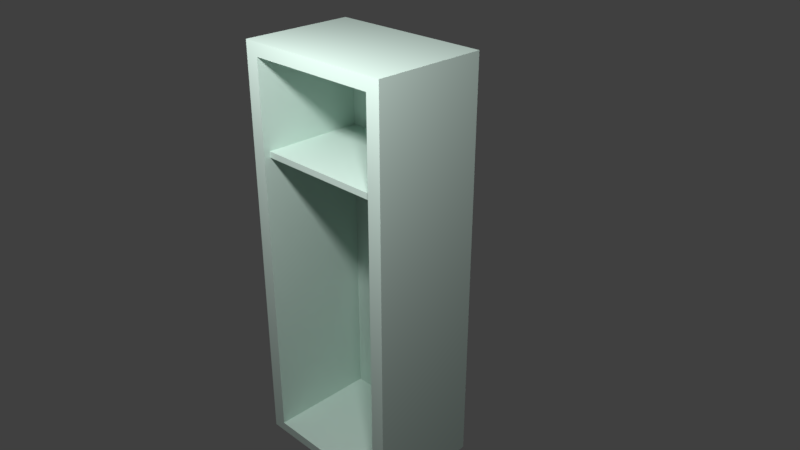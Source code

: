 # Source: locker_open.blend  (saved by Blender 2.79.0; exported with 4.5.12 LTS)
import bpy
from mathutils import Matrix  # noqa: F401  (used for matrix-valued properties, if any)

bpy.ops.wm.read_factory_settings(use_empty=True)
scene = bpy.context.scene
scene.name = 'Scene'

# ---- collections
col_collection_1 = bpy.data.collections.new('Collection 1'); scene.collection.children.link(col_collection_1)

# ---- materials (node trees are filled in below, after node groups)
mat_locker_metal = bpy.data.materials.new('locker_metal')
mat_locker_metal.alpha_threshold = 0.0
mat_locker_metal.use_transparent_shadow = False
mat_locker_metal.diffuse_color = (0.6475, 0.8, 0.7302, 1.0)
mat_locker_metal.roughness = 0.5
mat_locker_metal.line_color = (0.0, 0.0, 0.0, 1.0)
mat_locker_metal_003 = bpy.data.materials.new('locker_metal.003')
mat_locker_metal_003.alpha_threshold = 0.0
mat_locker_metal_003.use_transparent_shadow = False
mat_locker_metal_003.diffuse_color = (0.6475, 0.8, 0.7302, 1.0)
mat_locker_metal_003.roughness = 0.5
mat_locker_metal_003.line_color = (0.0, 0.0, 0.0, 1.0)

# ---- material node trees

# ---- world
world_world = bpy.data.worlds.new('World'); scene.world = world_world
world_world.color = (0.05088, 0.05088, 0.05088)
world_world.use_sun_shadow = False
world_world.sun_shadow_jitter_overblur = 0.0
world_world.cycles.sampling_method = 'MANUAL'

# ---- cameras
cam_camera = bpy.data.cameras.new('Camera')
cam_camera.clip_end = 100.0
cam_camera.lens = 35.0
cam_camera.sensor_width = 32.0
cam_camera.sensor_height = 18.0
cam_camera.ortho_scale = 7.314
cam_camera.dof.focus_distance = 0.0
cam_camera.dof.aperture_fstop = 128.0

# ---- lights
light_lamp = bpy.data.lights.new('Lamp', 'POINT')
light_lamp.transmission_factor = 0.0
light_lamp.cutoff_distance = 30.0
light_lamp.energy = 100.0
light_lamp.shadow_buffer_clip_start = 1.001
light_lamp.shadow_soft_size = 0.1
light_lamp.shadow_maximum_resolution = 0.006
light_lamp.use_absolute_resolution = True
light_lamp_001 = bpy.data.lights.new('Lamp.001', 'POINT')
light_lamp_001.transmission_factor = 0.0
light_lamp_001.cutoff_distance = 30.0
light_lamp_001.energy = 100.0
light_lamp_001.shadow_buffer_clip_start = 1.001
light_lamp_001.shadow_soft_size = 0.1
light_lamp_001.shadow_maximum_resolution = 0.006
light_lamp_001.use_absolute_resolution = True

# ---- meshes
me_cube_004 = bpy.data.meshes.new('Cube.004')
me_cube_004.from_pydata([(-1.0, -1.0, 0.923), (-1.0, -1.0, 1.0), (-1.0, 1.0, 0.923), (-1.0, 1.0, 1.0), (0.345, -1.0, 0.923), (0.345, -1.0, 1.0), (0.345, 1.0, 0.923), (0.345, 1.0, 1.0)], [], [(0, 1, 3, 2), (2, 3, 7, 6), (6, 7, 5, 4), (4, 5, 1, 0), (2, 6, 4, 0), (7, 3, 1, 5)])
me_cube_004.materials.append(mat_locker_metal)
me_cube_004.use_remesh_preserve_volume = False
me_cube_004.use_remesh_preserve_attributes = False
me_cube_004.use_mirror_vertex_groups = False
me_cube_004.update()
me_cube = bpy.data.meshes.new('Cube')
me_cube.from_pydata([(1.0, 1.0, -1.0), (1.0, -1.0, -1.0), (-0.3831, -1.0, -1.0), (-0.3831, 1.0, -1.0), (1.0, 1.0, 4.041), (1.0, -1.0, 4.041), (-0.3831, -1.0, 4.041), (-0.3831, 1.0, 4.041), (-0.3831, -0.8283, -0.8815), (-0.3831, 0.8283, -0.8815), (-0.3831, -0.8283, 3.883), (-0.3831, 0.8283, 3.883), (0.9452, -0.8283, -0.8815), (0.9452, 0.8283, -0.8815), (0.9452, -0.8283, 3.883), (0.9452, 0.8283, 3.883)], [], [(0, 1, 2, 3), (4, 7, 6, 5), (0, 4, 5, 1), (1, 5, 6, 2), (2, 6, 10, 8), (4, 0, 3, 7), (9, 8, 12, 13), (6, 7, 11, 10), (7, 3, 9, 11), (3, 2, 8, 9), (12, 14, 15, 13), (10, 11, 15, 14), (8, 10, 14, 12), (11, 9, 13, 15)])
me_cube.materials.append(mat_locker_metal_003)
me_cube.use_remesh_preserve_volume = False
me_cube.use_remesh_preserve_attributes = False
me_cube.use_mirror_vertex_groups = False
me_cube.update()

# ---- objects
ob_cube_008 = bpy.data.objects.new('Cube.008', me_cube_004)
ob_cube = bpy.data.objects.new('Cube', me_cube)
ob_lamp = bpy.data.objects.new('Lamp', light_lamp)
ob_camera = bpy.data.objects.new('Camera', cam_camera)
ob_lamp_001 = bpy.data.objects.new('Lamp.001', light_lamp_001)

# ---- transforms, parenting, visibility, modifiers, constraints
ob_cube_008.location = (-0.5026, -0.5245, 2.389)
ob_cube_008.scale = (0.4743, 0.4743, 0.4743)
ob_cube_008.lineart.crease_threshold = 0.0
ob_cube.location = (-0.8254, -0.5363, 1.458)
ob_cube.scale = (0.4997, 0.4997, 0.4997)
ob_cube.lock_rotations_4d = False
ob_cube.empty_display_type = 'ARROWS'
ob_cube.lineart.crease_threshold = 0.0
ob_lamp.location = (-2.001, -0.5253, 4.408)
ob_lamp.rotation_euler = (0.6503, 0.05522, 1.866)
ob_lamp.scale = (0.4997, 0.4997, 0.4997)
ob_lamp.lock_rotations_4d = False
ob_lamp.empty_display_type = 'ARROWS'
ob_lamp.color = (0.0, 0.0, 0.0, 0.0)
ob_lamp.lineart.crease_threshold = 0.0
ob_camera.location = (-3.625, -3.788, 4.636)
ob_camera.rotation_euler = (1.109, -0.0, -0.7836)
ob_camera.scale = (0.4997, 0.4997, 0.4997)
ob_camera.lock_rotations_4d = False
ob_camera.empty_display_type = 'ARROWS'
ob_camera.color = (0.0, 0.0, 0.0, 0.0)
ob_camera.display_type = 'WIRE'
ob_camera.lineart.crease_threshold = 0.0
ob_lamp_001.location = (-2.001, -2.173, 4.408)
ob_lamp_001.rotation_euler = (0.6503, 0.05522, 1.866)
ob_lamp_001.scale = (0.4997, 0.4997, 0.4997)
ob_lamp_001.lock_rotations_4d = False
ob_lamp_001.empty_display_type = 'ARROWS'
ob_lamp_001.color = (0.0, 0.0, 0.0, 0.0)
ob_lamp_001.lineart.crease_threshold = 0.0

# ---- collection membership
col_collection_1.objects.link(ob_cube_008)
col_collection_1.objects.link(ob_cube)
col_collection_1.objects.link(ob_lamp)
col_collection_1.objects.link(ob_camera)
col_collection_1.objects.link(ob_lamp_001)

# ---- scene / render settings (as saved in the file)
scene.camera = ob_camera
scene.frame_start = 1; scene.frame_end = 250; scene.frame_set(1)
scene.render.engine = 'BLENDER_EEVEE_NEXT'
scene.render.dither_intensity = 0.0
scene.cycles.use_denoising = False
scene.cycles.samples = 128
scene.cycles.sampling_pattern = 'TABULATED_SOBOL'
scene.cycles.use_adaptive_sampling = False
scene.cycles.use_light_tree = False
scene.cycles.blur_glossy = 0.0
scene.cycles.sample_clamp_indirect = 0.0
scene.view_settings.view_transform = 'Standard'
bpy.context.view_layer.update()
